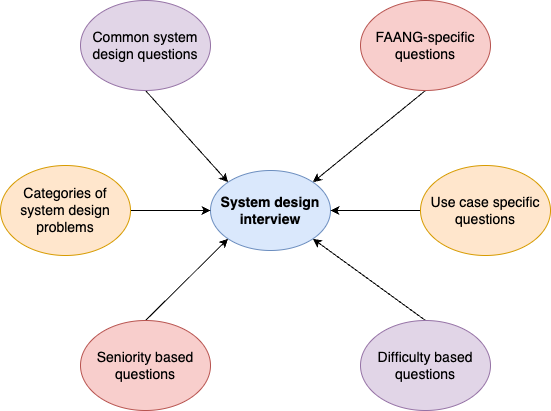

The diagram above was exported from draw.io. Its source (the exported page's mxGraphModel, read from the mxfile embedded in the PNG):
<mxGraphModel dx="942" dy="543" grid="1" gridSize="10" guides="1" tooltips="1" connect="1" arrows="1" fold="1" page="1" pageScale="1" pageWidth="850" pageHeight="1100" math="0" shadow="0">
  <root>
    <mxCell id="0" />
    <mxCell id="1" parent="0" />
    <mxCell id="16" style="rounded=0;orthogonalLoop=1;jettySize=auto;html=1;exitX=1;exitY=0;exitDx=0;exitDy=0;entryX=0.5;entryY=1;entryDx=0;entryDy=0;endArrow=none;endFill=0;startArrow=classic;startFill=1;" parent="1" source="3" target="15" edge="1">
      <mxGeometry relative="1" as="geometry" />
    </mxCell>
    <mxCell id="3" value="&lt;b&gt;&lt;font style=&quot;font-size: 14px;&quot;&gt;System design interview&lt;/font&gt;&lt;/b&gt;" style="ellipse;whiteSpace=wrap;html=1;fillColor=#dae8fc;strokeColor=#6c8ebf;" parent="1" vertex="1">
      <mxGeometry x="360" y="240" width="120" height="80" as="geometry" />
    </mxCell>
    <mxCell id="12" style="rounded=0;orthogonalLoop=1;jettySize=auto;html=1;exitX=0.5;exitY=1;exitDx=0;exitDy=0;entryX=0;entryY=0;entryDx=0;entryDy=0;" parent="1" source="4" target="3" edge="1">
      <mxGeometry relative="1" as="geometry">
        <mxPoint x="420" y="240" as="targetPoint" />
      </mxGeometry>
    </mxCell>
    <mxCell id="4" value="&lt;font style=&quot;font-size: 14px;&quot;&gt;Common system design questions&lt;/font&gt;" style="ellipse;whiteSpace=wrap;html=1;fillColor=#e1d5e7;strokeColor=#9673a6;" parent="1" vertex="1">
      <mxGeometry x="230" y="70" width="130" height="90" as="geometry" />
    </mxCell>
    <mxCell id="6" style="edgeStyle=orthogonalEdgeStyle;rounded=0;orthogonalLoop=1;jettySize=auto;html=1;exitX=1;exitY=0.5;exitDx=0;exitDy=0;entryX=0;entryY=0.5;entryDx=0;entryDy=0;" parent="1" source="5" target="3" edge="1">
      <mxGeometry relative="1" as="geometry" />
    </mxCell>
    <mxCell id="5" value="&lt;font style=&quot;font-size: 14px;&quot;&gt;Categories of system design problems&lt;/font&gt;" style="ellipse;whiteSpace=wrap;html=1;fillColor=#ffe6cc;strokeColor=#d79b00;" parent="1" vertex="1">
      <mxGeometry x="150" y="235" width="130" height="90" as="geometry" />
    </mxCell>
    <mxCell id="9" style="edgeStyle=orthogonalEdgeStyle;rounded=0;orthogonalLoop=1;jettySize=auto;html=1;exitX=0;exitY=0.5;exitDx=0;exitDy=0;" parent="1" source="8" target="3" edge="1">
      <mxGeometry relative="1" as="geometry" />
    </mxCell>
    <mxCell id="8" value="&lt;font style=&quot;font-size: 14px;&quot;&gt;Use case specific questions&lt;/font&gt;" style="ellipse;whiteSpace=wrap;html=1;fillColor=#ffe6cc;strokeColor=#d79b00;" parent="1" vertex="1">
      <mxGeometry x="570" y="235" width="130" height="90" as="geometry" />
    </mxCell>
    <mxCell id="11" style="rounded=0;orthogonalLoop=1;jettySize=auto;html=1;entryX=0;entryY=1;entryDx=0;entryDy=0;exitX=0.5;exitY=0;exitDx=0;exitDy=0;" parent="1" source="10" target="3" edge="1">
      <mxGeometry relative="1" as="geometry" />
    </mxCell>
    <mxCell id="10" value="&lt;font style=&quot;font-size: 14px;&quot;&gt;Seniority based questions&lt;/font&gt;" style="ellipse;whiteSpace=wrap;html=1;fillColor=#f8cecc;strokeColor=#b85450;" parent="1" vertex="1">
      <mxGeometry x="230" y="390" width="130" height="90" as="geometry" />
    </mxCell>
    <mxCell id="14" style="rounded=0;orthogonalLoop=1;jettySize=auto;html=1;exitX=0.5;exitY=0;exitDx=0;exitDy=0;entryX=1;entryY=1;entryDx=0;entryDy=0;" parent="1" source="13" target="3" edge="1">
      <mxGeometry relative="1" as="geometry" />
    </mxCell>
    <mxCell id="13" value="&lt;font style=&quot;font-size: 14px;&quot;&gt;Difficulty based questions&lt;/font&gt;" style="ellipse;whiteSpace=wrap;html=1;fillColor=#e1d5e7;strokeColor=#9673a6;" parent="1" vertex="1">
      <mxGeometry x="510" y="390" width="130" height="90" as="geometry" />
    </mxCell>
    <mxCell id="15" value="&lt;font style=&quot;font-size: 14px;&quot;&gt;FAANG-specific questions&lt;/font&gt;" style="ellipse;whiteSpace=wrap;html=1;fillColor=#f8cecc;strokeColor=#b85450;" parent="1" vertex="1">
      <mxGeometry x="510" y="70" width="130" height="90" as="geometry" />
    </mxCell>
  </root>
</mxGraphModel>